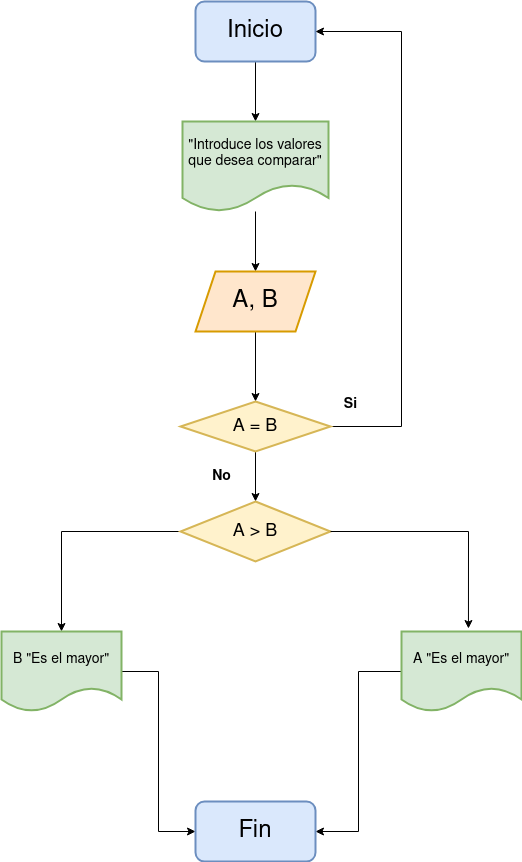

The diagram above was exported from draw.io. Its source (the exported page's mxGraphModel, read from the mxfile embedded in the PNG):
<mxGraphModel dx="1434" dy="795" grid="1" gridSize="10" guides="1" tooltips="1" connect="1" arrows="1" fold="1" page="1" pageScale="1" pageWidth="827" pageHeight="1169" math="0" shadow="0">
  <root>
    <mxCell id="0" />
    <mxCell id="1" parent="0" />
    <mxCell id="HRH6njrDdOhhZZX8xOEM-4" style="edgeStyle=orthogonalEdgeStyle;rounded=0;orthogonalLoop=1;jettySize=auto;html=1;exitX=0.5;exitY=1;exitDx=0;exitDy=0;entryX=0.5;entryY=0;entryDx=0;entryDy=0;" edge="1" parent="1" source="HRH6njrDdOhhZZX8xOEM-1" target="HRH6njrDdOhhZZX8xOEM-2">
      <mxGeometry relative="1" as="geometry" />
    </mxCell>
    <mxCell id="HRH6njrDdOhhZZX8xOEM-1" value="&lt;font style=&quot;font-size: 24px;&quot;&gt;Inicio&lt;/font&gt;" style="rounded=1;whiteSpace=wrap;html=1;fillColor=#dae8fc;strokeColor=#6c8ebf;strokeWidth=2;" vertex="1" parent="1">
      <mxGeometry x="354" y="130" width="120" height="60" as="geometry" />
    </mxCell>
    <mxCell id="HRH6njrDdOhhZZX8xOEM-5" style="edgeStyle=orthogonalEdgeStyle;rounded=0;orthogonalLoop=1;jettySize=auto;html=1;entryX=0.5;entryY=0;entryDx=0;entryDy=0;" edge="1" parent="1" source="HRH6njrDdOhhZZX8xOEM-2" target="HRH6njrDdOhhZZX8xOEM-3">
      <mxGeometry relative="1" as="geometry" />
    </mxCell>
    <mxCell id="HRH6njrDdOhhZZX8xOEM-2" value="&lt;font style=&quot;font-size: 14px;&quot;&gt;&quot;Introduce los valores que desea comparar&quot;&lt;/font&gt;" style="shape=document;whiteSpace=wrap;html=1;boundedLbl=1;fillColor=#d5e8d4;strokeColor=#82b366;strokeWidth=2;" vertex="1" parent="1">
      <mxGeometry x="341" y="250" width="146" height="90" as="geometry" />
    </mxCell>
    <mxCell id="HRH6njrDdOhhZZX8xOEM-8" style="edgeStyle=orthogonalEdgeStyle;rounded=0;orthogonalLoop=1;jettySize=auto;html=1;entryX=0.5;entryY=0;entryDx=0;entryDy=0;" edge="1" parent="1" source="HRH6njrDdOhhZZX8xOEM-3" target="HRH6njrDdOhhZZX8xOEM-6">
      <mxGeometry relative="1" as="geometry" />
    </mxCell>
    <mxCell id="HRH6njrDdOhhZZX8xOEM-3" value="&lt;font style=&quot;font-size: 24px;&quot;&gt;A, B&lt;/font&gt;" style="shape=parallelogram;perimeter=parallelogramPerimeter;whiteSpace=wrap;html=1;fixedSize=1;fillColor=#ffe6cc;strokeColor=#d79b00;strokeWidth=2;" vertex="1" parent="1">
      <mxGeometry x="354" y="400" width="120" height="60" as="geometry" />
    </mxCell>
    <mxCell id="HRH6njrDdOhhZZX8xOEM-9" style="edgeStyle=orthogonalEdgeStyle;rounded=0;orthogonalLoop=1;jettySize=auto;html=1;exitX=1;exitY=0.5;exitDx=0;exitDy=0;entryX=1;entryY=0.5;entryDx=0;entryDy=0;" edge="1" parent="1" source="HRH6njrDdOhhZZX8xOEM-6" target="HRH6njrDdOhhZZX8xOEM-1">
      <mxGeometry relative="1" as="geometry">
        <Array as="points">
          <mxPoint x="560" y="555" />
          <mxPoint x="560" y="160" />
        </Array>
      </mxGeometry>
    </mxCell>
    <mxCell id="HRH6njrDdOhhZZX8xOEM-12" style="edgeStyle=orthogonalEdgeStyle;rounded=0;orthogonalLoop=1;jettySize=auto;html=1;exitX=0.5;exitY=1;exitDx=0;exitDy=0;" edge="1" parent="1" source="HRH6njrDdOhhZZX8xOEM-6" target="HRH6njrDdOhhZZX8xOEM-11">
      <mxGeometry relative="1" as="geometry" />
    </mxCell>
    <mxCell id="HRH6njrDdOhhZZX8xOEM-6" value="&lt;font style=&quot;font-size: 18px;&quot;&gt;A = B&lt;/font&gt;" style="rhombus;whiteSpace=wrap;html=1;fillColor=#fff2cc;strokeColor=#d6b656;strokeWidth=2;" vertex="1" parent="1">
      <mxGeometry x="339" y="530" width="150" height="50" as="geometry" />
    </mxCell>
    <mxCell id="HRH6njrDdOhhZZX8xOEM-10" value="&lt;font style=&quot;font-size: 14px;&quot;&gt;&lt;b&gt;Si&lt;/b&gt;&lt;/font&gt;" style="text;html=1;align=center;verticalAlign=middle;resizable=0;points=[];autosize=1;strokeColor=none;fillColor=none;" vertex="1" parent="1">
      <mxGeometry x="489" y="518" width="40" height="30" as="geometry" />
    </mxCell>
    <mxCell id="HRH6njrDdOhhZZX8xOEM-15" style="edgeStyle=orthogonalEdgeStyle;rounded=0;orthogonalLoop=1;jettySize=auto;html=1;entryX=0.5;entryY=0;entryDx=0;entryDy=0;" edge="1" parent="1" source="HRH6njrDdOhhZZX8xOEM-11" target="HRH6njrDdOhhZZX8xOEM-14">
      <mxGeometry relative="1" as="geometry" />
    </mxCell>
    <mxCell id="HRH6njrDdOhhZZX8xOEM-11" value="&lt;font style=&quot;font-size: 18px;&quot;&gt;A &amp;gt; B&lt;/font&gt;" style="rhombus;whiteSpace=wrap;html=1;fillColor=#fff2cc;strokeColor=#d6b656;strokeWidth=2;" vertex="1" parent="1">
      <mxGeometry x="339" y="630" width="150" height="60" as="geometry" />
    </mxCell>
    <mxCell id="HRH6njrDdOhhZZX8xOEM-21" style="edgeStyle=orthogonalEdgeStyle;rounded=0;orthogonalLoop=1;jettySize=auto;html=1;entryX=1;entryY=0.5;entryDx=0;entryDy=0;" edge="1" parent="1" source="HRH6njrDdOhhZZX8xOEM-13" target="HRH6njrDdOhhZZX8xOEM-17">
      <mxGeometry relative="1" as="geometry" />
    </mxCell>
    <mxCell id="HRH6njrDdOhhZZX8xOEM-13" value="&lt;font style=&quot;font-size: 14px;&quot;&gt;A &quot;Es el mayor&quot;&lt;/font&gt;" style="shape=document;whiteSpace=wrap;html=1;boundedLbl=1;fillColor=#d5e8d4;strokeColor=#82b366;strokeWidth=2;" vertex="1" parent="1">
      <mxGeometry x="560" y="760" width="120" height="80" as="geometry" />
    </mxCell>
    <mxCell id="HRH6njrDdOhhZZX8xOEM-20" style="edgeStyle=orthogonalEdgeStyle;rounded=0;orthogonalLoop=1;jettySize=auto;html=1;entryX=0;entryY=0.5;entryDx=0;entryDy=0;" edge="1" parent="1" source="HRH6njrDdOhhZZX8xOEM-14" target="HRH6njrDdOhhZZX8xOEM-17">
      <mxGeometry relative="1" as="geometry" />
    </mxCell>
    <mxCell id="HRH6njrDdOhhZZX8xOEM-14" value="&lt;font style=&quot;font-size: 14px;&quot;&gt;B &quot;Es el mayor&quot;&lt;/font&gt;" style="shape=document;whiteSpace=wrap;html=1;boundedLbl=1;fillColor=#d5e8d4;strokeColor=#82b366;strokeWidth=2;" vertex="1" parent="1">
      <mxGeometry x="160" y="760" width="120" height="80" as="geometry" />
    </mxCell>
    <mxCell id="HRH6njrDdOhhZZX8xOEM-16" style="edgeStyle=orthogonalEdgeStyle;rounded=0;orthogonalLoop=1;jettySize=auto;html=1;exitX=1;exitY=0.5;exitDx=0;exitDy=0;entryX=0.558;entryY=-0.037;entryDx=0;entryDy=0;entryPerimeter=0;" edge="1" parent="1" source="HRH6njrDdOhhZZX8xOEM-11" target="HRH6njrDdOhhZZX8xOEM-13">
      <mxGeometry relative="1" as="geometry" />
    </mxCell>
    <mxCell id="HRH6njrDdOhhZZX8xOEM-17" value="&lt;font style=&quot;font-size: 24px;&quot;&gt;Fin&lt;/font&gt;" style="rounded=1;whiteSpace=wrap;html=1;fillColor=#dae8fc;strokeColor=#6c8ebf;strokeWidth=2;" vertex="1" parent="1">
      <mxGeometry x="354" y="930" width="120" height="60" as="geometry" />
    </mxCell>
    <mxCell id="HRH6njrDdOhhZZX8xOEM-22" value="&lt;b&gt;&lt;font style=&quot;font-size: 14px;&quot;&gt;No&lt;/font&gt;&lt;/b&gt;" style="text;html=1;align=center;verticalAlign=middle;resizable=0;points=[];autosize=1;strokeColor=none;fillColor=none;" vertex="1" parent="1">
      <mxGeometry x="360" y="590" width="40" height="30" as="geometry" />
    </mxCell>
  </root>
</mxGraphModel>